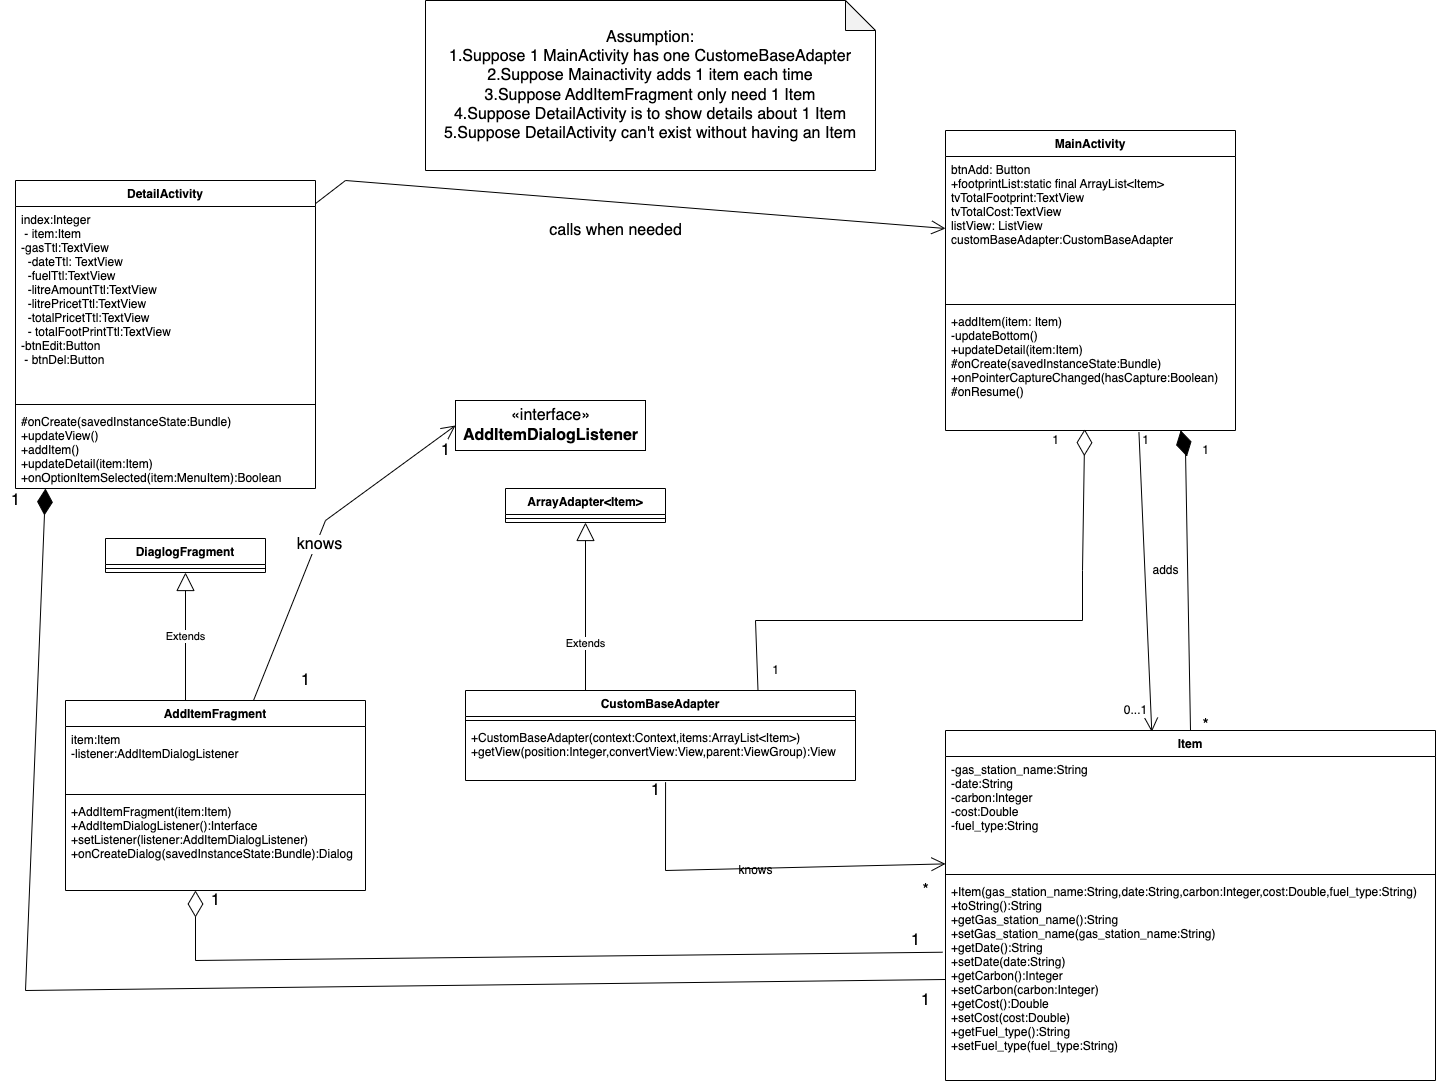

The diagram above was exported from draw.io. Its source (the exported page's mxGraphModel, read from the mxfile embedded in the PNG):
<mxGraphModel dx="2271" dy="835" grid="1" gridSize="10" guides="1" tooltips="1" connect="1" arrows="1" fold="1" page="1" pageScale="1" pageWidth="827" pageHeight="1169" math="0" shadow="0">
  <root>
    <mxCell id="WIyWlLk6GJQsqaUBKTNV-0" />
    <mxCell id="WIyWlLk6GJQsqaUBKTNV-1" parent="WIyWlLk6GJQsqaUBKTNV-0" />
    <mxCell id="A_5BNjY8sDNPzbhjWFeF-0" value="DetailActivity" style="swimlane;fontStyle=1;align=center;verticalAlign=top;childLayout=stackLayout;horizontal=1;startSize=26;horizontalStack=0;resizeParent=1;resizeParentMax=0;resizeLast=0;collapsible=1;marginBottom=0;" vertex="1" parent="WIyWlLk6GJQsqaUBKTNV-1">
      <mxGeometry x="-700" y="210" width="300" height="308" as="geometry" />
    </mxCell>
    <mxCell id="A_5BNjY8sDNPzbhjWFeF-1" value="index:Integer&#10; - item:Item&#10;-gasTtl:TextView &#10;  -dateTtl: TextView &#10;  -fuelTtl:TextView &#10;  -litreAmountTtl:TextView &#10;  -litrePricetTtl:TextView &#10;  -totalPricetTtl:TextView &#10;  - totalFootPrintTtl:TextView&#10;-btnEdit:Button &#10; - btnDel:Button " style="text;strokeColor=none;fillColor=none;align=left;verticalAlign=top;spacingLeft=4;spacingRight=4;overflow=hidden;rotatable=0;points=[[0,0.5],[1,0.5]];portConstraint=eastwest;" vertex="1" parent="A_5BNjY8sDNPzbhjWFeF-0">
      <mxGeometry y="26" width="300" height="194" as="geometry" />
    </mxCell>
    <mxCell id="A_5BNjY8sDNPzbhjWFeF-2" value="" style="line;strokeWidth=1;fillColor=none;align=left;verticalAlign=middle;spacingTop=-1;spacingLeft=3;spacingRight=3;rotatable=0;labelPosition=right;points=[];portConstraint=eastwest;strokeColor=inherit;" vertex="1" parent="A_5BNjY8sDNPzbhjWFeF-0">
      <mxGeometry y="220" width="300" height="8" as="geometry" />
    </mxCell>
    <mxCell id="A_5BNjY8sDNPzbhjWFeF-3" value="#onCreate(savedInstanceState:Bundle)&#10;+updateView()&#10;+addItem()&#10;+updateDetail(item:Item)&#10;+onOptionItemSelected(item:MenuItem):Boolean" style="text;strokeColor=none;fillColor=none;align=left;verticalAlign=top;spacingLeft=4;spacingRight=4;overflow=hidden;rotatable=0;points=[[0,0.5],[1,0.5]];portConstraint=eastwest;" vertex="1" parent="A_5BNjY8sDNPzbhjWFeF-0">
      <mxGeometry y="228" width="300" height="80" as="geometry" />
    </mxCell>
    <mxCell id="A_5BNjY8sDNPzbhjWFeF-4" value="CustomBaseAdapter" style="swimlane;fontStyle=1;align=center;verticalAlign=top;childLayout=stackLayout;horizontal=1;startSize=26;horizontalStack=0;resizeParent=1;resizeParentMax=0;resizeLast=0;collapsible=1;marginBottom=0;" vertex="1" parent="WIyWlLk6GJQsqaUBKTNV-1">
      <mxGeometry x="-250" y="720" width="390" height="90" as="geometry" />
    </mxCell>
    <mxCell id="A_5BNjY8sDNPzbhjWFeF-6" value="" style="line;strokeWidth=1;fillColor=none;align=left;verticalAlign=middle;spacingTop=-1;spacingLeft=3;spacingRight=3;rotatable=0;labelPosition=right;points=[];portConstraint=eastwest;strokeColor=inherit;" vertex="1" parent="A_5BNjY8sDNPzbhjWFeF-4">
      <mxGeometry y="26" width="390" height="8" as="geometry" />
    </mxCell>
    <mxCell id="A_5BNjY8sDNPzbhjWFeF-7" value="+CustomBaseAdapter(context:Context,items:ArrayList&lt;Item&gt;)&#10;+getView(position:Integer,convertView:View,parent:ViewGroup):View&#10;&#10;" style="text;strokeColor=none;fillColor=none;align=left;verticalAlign=top;spacingLeft=4;spacingRight=4;overflow=hidden;rotatable=0;points=[[0,0.5],[1,0.5]];portConstraint=eastwest;" vertex="1" parent="A_5BNjY8sDNPzbhjWFeF-4">
      <mxGeometry y="34" width="390" height="56" as="geometry" />
    </mxCell>
    <mxCell id="A_5BNjY8sDNPzbhjWFeF-8" value="AddItemFragment" style="swimlane;fontStyle=1;align=center;verticalAlign=top;childLayout=stackLayout;horizontal=1;startSize=26;horizontalStack=0;resizeParent=1;resizeParentMax=0;resizeLast=0;collapsible=1;marginBottom=0;" vertex="1" parent="WIyWlLk6GJQsqaUBKTNV-1">
      <mxGeometry x="-650" y="730" width="300" height="190" as="geometry" />
    </mxCell>
    <mxCell id="A_5BNjY8sDNPzbhjWFeF-9" value="item:Item&#10;-listener:AddItemDialogListener&#10;&#10;" style="text;strokeColor=none;fillColor=none;align=left;verticalAlign=top;spacingLeft=4;spacingRight=4;overflow=hidden;rotatable=0;points=[[0,0.5],[1,0.5]];portConstraint=eastwest;" vertex="1" parent="A_5BNjY8sDNPzbhjWFeF-8">
      <mxGeometry y="26" width="300" height="64" as="geometry" />
    </mxCell>
    <mxCell id="A_5BNjY8sDNPzbhjWFeF-10" value="" style="line;strokeWidth=1;fillColor=none;align=left;verticalAlign=middle;spacingTop=-1;spacingLeft=3;spacingRight=3;rotatable=0;labelPosition=right;points=[];portConstraint=eastwest;strokeColor=inherit;" vertex="1" parent="A_5BNjY8sDNPzbhjWFeF-8">
      <mxGeometry y="90" width="300" height="8" as="geometry" />
    </mxCell>
    <mxCell id="A_5BNjY8sDNPzbhjWFeF-11" value="+AddItemFragment(item:Item)&#10;+AddItemDialogListener():Interface&#10;+setListener(listener:AddItemDialogListener)&#10;+onCreateDialog(savedInstanceState:Bundle):Dialog&#10;" style="text;strokeColor=none;fillColor=none;align=left;verticalAlign=top;spacingLeft=4;spacingRight=4;overflow=hidden;rotatable=0;points=[[0,0.5],[1,0.5]];portConstraint=eastwest;" vertex="1" parent="A_5BNjY8sDNPzbhjWFeF-8">
      <mxGeometry y="98" width="300" height="92" as="geometry" />
    </mxCell>
    <mxCell id="A_5BNjY8sDNPzbhjWFeF-12" value="Item" style="swimlane;fontStyle=1;align=center;verticalAlign=top;childLayout=stackLayout;horizontal=1;startSize=26;horizontalStack=0;resizeParent=1;resizeParentMax=0;resizeLast=0;collapsible=1;marginBottom=0;" vertex="1" parent="WIyWlLk6GJQsqaUBKTNV-1">
      <mxGeometry x="230" y="760" width="490" height="350" as="geometry" />
    </mxCell>
    <mxCell id="A_5BNjY8sDNPzbhjWFeF-13" value="-gas_station_name:String&#10;-date:String&#10;-carbon:Integer&#10;-cost:Double&#10;-fuel_type:String" style="text;strokeColor=none;fillColor=none;align=left;verticalAlign=top;spacingLeft=4;spacingRight=4;overflow=hidden;rotatable=0;points=[[0,0.5],[1,0.5]];portConstraint=eastwest;" vertex="1" parent="A_5BNjY8sDNPzbhjWFeF-12">
      <mxGeometry y="26" width="490" height="114" as="geometry" />
    </mxCell>
    <mxCell id="A_5BNjY8sDNPzbhjWFeF-14" value="" style="line;strokeWidth=1;fillColor=none;align=left;verticalAlign=middle;spacingTop=-1;spacingLeft=3;spacingRight=3;rotatable=0;labelPosition=right;points=[];portConstraint=eastwest;strokeColor=inherit;" vertex="1" parent="A_5BNjY8sDNPzbhjWFeF-12">
      <mxGeometry y="140" width="490" height="8" as="geometry" />
    </mxCell>
    <mxCell id="A_5BNjY8sDNPzbhjWFeF-15" value="+Item(gas_station_name:String,date:String,carbon:Integer,cost:Double,fuel_type:String)&#10;+toString():String&#10;+getGas_station_name():String&#10;+setGas_station_name(gas_station_name:String)&#10;+getDate():String&#10;+setDate(date:String)&#10;+getCarbon():Integer&#10;+setCarbon(carbon:Integer)&#10;+getCost():Double&#10;+setCost(cost:Double)&#10;+getFuel_type():String&#10;+setFuel_type(fuel_type:String)&#10;&#10;&#10;" style="text;strokeColor=none;fillColor=none;align=left;verticalAlign=top;spacingLeft=4;spacingRight=4;overflow=hidden;rotatable=0;points=[[0,0.5],[1,0.5]];portConstraint=eastwest;" vertex="1" parent="A_5BNjY8sDNPzbhjWFeF-12">
      <mxGeometry y="148" width="490" height="202" as="geometry" />
    </mxCell>
    <mxCell id="A_5BNjY8sDNPzbhjWFeF-16" value="MainActivity" style="swimlane;fontStyle=1;align=center;verticalAlign=top;childLayout=stackLayout;horizontal=1;startSize=26;horizontalStack=0;resizeParent=1;resizeParentMax=0;resizeLast=0;collapsible=1;marginBottom=0;" vertex="1" parent="WIyWlLk6GJQsqaUBKTNV-1">
      <mxGeometry x="230" y="160" width="290" height="300" as="geometry" />
    </mxCell>
    <mxCell id="A_5BNjY8sDNPzbhjWFeF-17" value="btnAdd: Button&#10;+footprintList:static final ArrayList&lt;Item&gt;&#10;tvTotalFootprint:TextView &#10;tvTotalCost:TextView&#10;listView: ListView &#10;customBaseAdapter:CustomBaseAdapter " style="text;strokeColor=none;fillColor=none;align=left;verticalAlign=top;spacingLeft=4;spacingRight=4;overflow=hidden;rotatable=0;points=[[0,0.5],[1,0.5]];portConstraint=eastwest;labelBackgroundColor=none;fontColor=default;" vertex="1" parent="A_5BNjY8sDNPzbhjWFeF-16">
      <mxGeometry y="26" width="290" height="144" as="geometry" />
    </mxCell>
    <mxCell id="A_5BNjY8sDNPzbhjWFeF-18" value="" style="line;strokeWidth=1;fillColor=none;align=left;verticalAlign=middle;spacingTop=-1;spacingLeft=3;spacingRight=3;rotatable=0;labelPosition=right;points=[];portConstraint=eastwest;strokeColor=inherit;" vertex="1" parent="A_5BNjY8sDNPzbhjWFeF-16">
      <mxGeometry y="170" width="290" height="8" as="geometry" />
    </mxCell>
    <mxCell id="A_5BNjY8sDNPzbhjWFeF-19" value="+addItem(item: Item)&#10;-updateBottom()&#10;+updateDetail(item:Item)&#10;#onCreate(savedInstanceState:Bundle)&#10;+onPointerCaptureChanged(hasCapture:Boolean)&#10;#onResume()&#10;" style="text;strokeColor=none;fillColor=none;align=left;verticalAlign=top;spacingLeft=4;spacingRight=4;overflow=hidden;rotatable=0;points=[[0,0.5],[1,0.5]];portConstraint=eastwest;" vertex="1" parent="A_5BNjY8sDNPzbhjWFeF-16">
      <mxGeometry y="178" width="290" height="122" as="geometry" />
    </mxCell>
    <mxCell id="A_5BNjY8sDNPzbhjWFeF-25" value="DiaglogFragment" style="swimlane;fontStyle=1;align=center;verticalAlign=top;childLayout=stackLayout;horizontal=1;startSize=26;horizontalStack=0;resizeParent=1;resizeParentMax=0;resizeLast=0;collapsible=1;marginBottom=0;labelBackgroundColor=none;fontColor=default;" vertex="1" parent="WIyWlLk6GJQsqaUBKTNV-1">
      <mxGeometry x="-610" y="568" width="160" height="34" as="geometry" />
    </mxCell>
    <mxCell id="A_5BNjY8sDNPzbhjWFeF-27" value="" style="line;strokeWidth=1;fillColor=none;align=left;verticalAlign=middle;spacingTop=-1;spacingLeft=3;spacingRight=3;rotatable=0;labelPosition=right;points=[];portConstraint=eastwest;strokeColor=inherit;labelBackgroundColor=none;fontColor=default;" vertex="1" parent="A_5BNjY8sDNPzbhjWFeF-25">
      <mxGeometry y="26" width="160" height="8" as="geometry" />
    </mxCell>
    <mxCell id="A_5BNjY8sDNPzbhjWFeF-32" value="Extends" style="endArrow=block;endSize=16;endFill=0;html=1;rounded=0;fontColor=default;entryX=0.5;entryY=1;entryDx=0;entryDy=0;" edge="1" parent="WIyWlLk6GJQsqaUBKTNV-1" target="A_5BNjY8sDNPzbhjWFeF-25">
      <mxGeometry width="160" relative="1" as="geometry">
        <mxPoint x="-530" y="730" as="sourcePoint" />
        <mxPoint x="-360" y="740" as="targetPoint" />
      </mxGeometry>
    </mxCell>
    <mxCell id="A_5BNjY8sDNPzbhjWFeF-33" value="ArrayAdapter&lt;Item&gt;" style="swimlane;fontStyle=1;align=center;verticalAlign=top;childLayout=stackLayout;horizontal=1;startSize=26;horizontalStack=0;resizeParent=1;resizeParentMax=0;resizeLast=0;collapsible=1;marginBottom=0;labelBackgroundColor=none;fontColor=default;" vertex="1" parent="WIyWlLk6GJQsqaUBKTNV-1">
      <mxGeometry x="-210" y="518" width="160" height="34" as="geometry" />
    </mxCell>
    <mxCell id="A_5BNjY8sDNPzbhjWFeF-35" value="" style="line;strokeWidth=1;fillColor=none;align=left;verticalAlign=middle;spacingTop=-1;spacingLeft=3;spacingRight=3;rotatable=0;labelPosition=right;points=[];portConstraint=eastwest;strokeColor=inherit;labelBackgroundColor=none;fontColor=default;" vertex="1" parent="A_5BNjY8sDNPzbhjWFeF-33">
      <mxGeometry y="26" width="160" height="8" as="geometry" />
    </mxCell>
    <mxCell id="A_5BNjY8sDNPzbhjWFeF-37" value="Extends" style="endArrow=block;endSize=16;endFill=0;html=1;rounded=0;fontColor=default;entryX=0.5;entryY=1;entryDx=0;entryDy=0;exitX=0.5;exitY=0;exitDx=0;exitDy=0;" edge="1" parent="WIyWlLk6GJQsqaUBKTNV-1" source="A_5BNjY8sDNPzbhjWFeF-4" target="A_5BNjY8sDNPzbhjWFeF-33">
      <mxGeometry width="160" relative="1" as="geometry">
        <mxPoint x="-80" y="820" as="sourcePoint" />
        <mxPoint x="-530.0000000000002" y="612" as="targetPoint" />
        <Array as="points">
          <mxPoint x="-130" y="720" />
        </Array>
      </mxGeometry>
    </mxCell>
    <mxCell id="A_5BNjY8sDNPzbhjWFeF-38" value="" style="endArrow=diamondThin;endFill=0;endSize=24;html=1;rounded=0;fontColor=default;exitX=0.75;exitY=0;exitDx=0;exitDy=0;entryX=0.48;entryY=0.989;entryDx=0;entryDy=0;entryPerimeter=0;" edge="1" parent="WIyWlLk6GJQsqaUBKTNV-1" source="A_5BNjY8sDNPzbhjWFeF-4" target="A_5BNjY8sDNPzbhjWFeF-19">
      <mxGeometry width="160" relative="1" as="geometry">
        <mxPoint x="70" y="600" as="sourcePoint" />
        <mxPoint x="367" y="560" as="targetPoint" />
        <Array as="points">
          <mxPoint x="40" y="650" />
          <mxPoint x="367" y="650" />
          <mxPoint x="367" y="600" />
        </Array>
      </mxGeometry>
    </mxCell>
    <mxCell id="A_5BNjY8sDNPzbhjWFeF-39" value="" style="endArrow=diamondThin;endFill=0;endSize=24;html=1;rounded=0;fontColor=default;exitX=-0.006;exitY=0.365;exitDx=0;exitDy=0;exitPerimeter=0;" edge="1" parent="WIyWlLk6GJQsqaUBKTNV-1" source="A_5BNjY8sDNPzbhjWFeF-15">
      <mxGeometry width="160" relative="1" as="geometry">
        <mxPoint x="-300" y="780" as="sourcePoint" />
        <mxPoint x="-520" y="920" as="targetPoint" />
        <Array as="points">
          <mxPoint x="-520" y="990" />
        </Array>
      </mxGeometry>
    </mxCell>
    <mxCell id="A_5BNjY8sDNPzbhjWFeF-41" value="" style="endArrow=open;endFill=1;endSize=12;html=1;rounded=0;fontColor=default;exitX=0.667;exitY=1.013;exitDx=0;exitDy=0;exitPerimeter=0;entryX=0.421;entryY=0.004;entryDx=0;entryDy=0;entryPerimeter=0;" edge="1" parent="WIyWlLk6GJQsqaUBKTNV-1" source="A_5BNjY8sDNPzbhjWFeF-19" target="A_5BNjY8sDNPzbhjWFeF-12">
      <mxGeometry width="160" relative="1" as="geometry">
        <mxPoint x="420" y="540" as="sourcePoint" />
        <mxPoint x="580" y="540" as="targetPoint" />
      </mxGeometry>
    </mxCell>
    <mxCell id="A_5BNjY8sDNPzbhjWFeF-42" value="adds" style="text;html=1;align=center;verticalAlign=middle;resizable=0;points=[];autosize=1;strokeColor=none;fillColor=none;fontColor=default;" vertex="1" parent="WIyWlLk6GJQsqaUBKTNV-1">
      <mxGeometry x="425" y="585" width="50" height="30" as="geometry" />
    </mxCell>
    <mxCell id="A_5BNjY8sDNPzbhjWFeF-44" value="" style="endArrow=diamondThin;endFill=1;endSize=24;html=1;rounded=0;fontColor=default;entryX=0.811;entryY=0.998;entryDx=0;entryDy=0;entryPerimeter=0;exitX=0.5;exitY=0;exitDx=0;exitDy=0;" edge="1" parent="WIyWlLk6GJQsqaUBKTNV-1" source="A_5BNjY8sDNPzbhjWFeF-12" target="A_5BNjY8sDNPzbhjWFeF-19">
      <mxGeometry width="160" relative="1" as="geometry">
        <mxPoint x="270" y="480" as="sourcePoint" />
        <mxPoint x="430" y="480" as="targetPoint" />
        <Array as="points">
          <mxPoint x="470" y="480" />
        </Array>
      </mxGeometry>
    </mxCell>
    <mxCell id="A_5BNjY8sDNPzbhjWFeF-46" value="" style="endArrow=diamondThin;endFill=1;endSize=24;html=1;rounded=0;fontColor=default;exitX=0;exitY=0.5;exitDx=0;exitDy=0;" edge="1" parent="WIyWlLk6GJQsqaUBKTNV-1" source="A_5BNjY8sDNPzbhjWFeF-15">
      <mxGeometry width="160" relative="1" as="geometry">
        <mxPoint x="-690" y="978" as="sourcePoint" />
        <mxPoint x="-670" y="518" as="targetPoint" />
        <Array as="points">
          <mxPoint x="-690" y="1020" />
        </Array>
      </mxGeometry>
    </mxCell>
    <mxCell id="A_5BNjY8sDNPzbhjWFeF-47" value="" style="endArrow=open;endFill=1;endSize=12;html=1;rounded=0;fontColor=default;entryX=0;entryY=0.942;entryDx=0;entryDy=0;entryPerimeter=0;exitX=0.513;exitY=1.03;exitDx=0;exitDy=0;exitPerimeter=0;" edge="1" parent="WIyWlLk6GJQsqaUBKTNV-1" source="A_5BNjY8sDNPzbhjWFeF-7" target="A_5BNjY8sDNPzbhjWFeF-13">
      <mxGeometry width="160" relative="1" as="geometry">
        <mxPoint x="-30" y="710" as="sourcePoint" />
        <mxPoint x="100" y="940" as="targetPoint" />
        <Array as="points">
          <mxPoint x="-50" y="900" />
        </Array>
      </mxGeometry>
    </mxCell>
    <mxCell id="A_5BNjY8sDNPzbhjWFeF-48" value="knows" style="text;html=1;align=center;verticalAlign=middle;resizable=0;points=[];autosize=1;strokeColor=none;fillColor=none;fontColor=default;" vertex="1" parent="WIyWlLk6GJQsqaUBKTNV-1">
      <mxGeometry x="10" y="885" width="60" height="30" as="geometry" />
    </mxCell>
    <mxCell id="A_5BNjY8sDNPzbhjWFeF-49" value="1" style="text;html=1;align=center;verticalAlign=middle;resizable=0;points=[];autosize=1;strokeColor=none;fillColor=none;fontColor=default;" vertex="1" parent="WIyWlLk6GJQsqaUBKTNV-1">
      <mxGeometry x="325" y="455" width="30" height="30" as="geometry" />
    </mxCell>
    <mxCell id="A_5BNjY8sDNPzbhjWFeF-50" value="1" style="text;html=1;align=center;verticalAlign=middle;resizable=0;points=[];autosize=1;strokeColor=none;fillColor=none;fontColor=default;" vertex="1" parent="WIyWlLk6GJQsqaUBKTNV-1">
      <mxGeometry x="45" y="685" width="30" height="30" as="geometry" />
    </mxCell>
    <mxCell id="A_5BNjY8sDNPzbhjWFeF-51" value="1" style="text;html=1;align=center;verticalAlign=middle;resizable=0;points=[];autosize=1;strokeColor=none;fillColor=none;fontColor=default;" vertex="1" parent="WIyWlLk6GJQsqaUBKTNV-1">
      <mxGeometry x="415" y="455" width="30" height="30" as="geometry" />
    </mxCell>
    <mxCell id="A_5BNjY8sDNPzbhjWFeF-52" value="0...1" style="text;html=1;align=center;verticalAlign=middle;resizable=0;points=[];autosize=1;strokeColor=none;fillColor=none;fontColor=default;" vertex="1" parent="WIyWlLk6GJQsqaUBKTNV-1">
      <mxGeometry x="395" y="725" width="50" height="30" as="geometry" />
    </mxCell>
    <mxCell id="A_5BNjY8sDNPzbhjWFeF-53" value="1" style="text;html=1;align=center;verticalAlign=middle;resizable=0;points=[];autosize=1;strokeColor=none;fillColor=none;fontColor=default;" vertex="1" parent="WIyWlLk6GJQsqaUBKTNV-1">
      <mxGeometry x="475" y="465" width="30" height="30" as="geometry" />
    </mxCell>
    <mxCell id="A_5BNjY8sDNPzbhjWFeF-54" value="*" style="text;html=1;align=center;verticalAlign=middle;resizable=0;points=[];autosize=1;strokeColor=none;fillColor=none;fontColor=default;fontSize=16;" vertex="1" parent="WIyWlLk6GJQsqaUBKTNV-1">
      <mxGeometry x="475" y="740" width="30" height="30" as="geometry" />
    </mxCell>
    <mxCell id="A_5BNjY8sDNPzbhjWFeF-55" value="1" style="text;html=1;align=center;verticalAlign=middle;resizable=0;points=[];autosize=1;strokeColor=none;fillColor=none;fontSize=16;fontColor=default;" vertex="1" parent="WIyWlLk6GJQsqaUBKTNV-1">
      <mxGeometry x="-75" y="805" width="30" height="30" as="geometry" />
    </mxCell>
    <mxCell id="A_5BNjY8sDNPzbhjWFeF-56" value="*" style="text;html=1;align=center;verticalAlign=middle;resizable=0;points=[];autosize=1;strokeColor=none;fillColor=none;fontSize=16;fontColor=default;" vertex="1" parent="WIyWlLk6GJQsqaUBKTNV-1">
      <mxGeometry x="195" y="905" width="30" height="30" as="geometry" />
    </mxCell>
    <mxCell id="A_5BNjY8sDNPzbhjWFeF-58" value="1" style="text;html=1;align=center;verticalAlign=middle;resizable=0;points=[];autosize=1;strokeColor=none;fillColor=none;fontSize=16;fontColor=default;" vertex="1" parent="WIyWlLk6GJQsqaUBKTNV-1">
      <mxGeometry x="-515" y="915" width="30" height="30" as="geometry" />
    </mxCell>
    <mxCell id="A_5BNjY8sDNPzbhjWFeF-59" value="1" style="text;html=1;align=center;verticalAlign=middle;resizable=0;points=[];autosize=1;strokeColor=none;fillColor=none;fontSize=16;fontColor=default;" vertex="1" parent="WIyWlLk6GJQsqaUBKTNV-1">
      <mxGeometry x="185" y="955" width="30" height="30" as="geometry" />
    </mxCell>
    <mxCell id="A_5BNjY8sDNPzbhjWFeF-60" value="1" style="text;html=1;align=center;verticalAlign=middle;resizable=0;points=[];autosize=1;strokeColor=none;fillColor=none;fontSize=16;fontColor=default;" vertex="1" parent="WIyWlLk6GJQsqaUBKTNV-1">
      <mxGeometry x="-715" y="515" width="30" height="30" as="geometry" />
    </mxCell>
    <mxCell id="A_5BNjY8sDNPzbhjWFeF-61" value="1" style="text;html=1;align=center;verticalAlign=middle;resizable=0;points=[];autosize=1;strokeColor=none;fillColor=none;fontSize=16;fontColor=default;" vertex="1" parent="WIyWlLk6GJQsqaUBKTNV-1">
      <mxGeometry x="195" y="1015" width="30" height="30" as="geometry" />
    </mxCell>
    <mxCell id="A_5BNjY8sDNPzbhjWFeF-62" value="Assumption:&lt;br&gt;1.Suppose 1 MainActivity has one CustomeBaseAdapter&lt;br&gt;2.Suppose Mainactivity adds 1 item each time&lt;br&gt;3.Suppose AddItemFragment only need 1 Item&lt;br&gt;4.Suppose DetailActivity is to show details about 1 Item&lt;br&gt;5.Suppose DetailActivity can't exist without having an Item" style="shape=note;whiteSpace=wrap;html=1;backgroundOutline=1;darkOpacity=0.05;labelBackgroundColor=none;fontSize=16;fontColor=default;" vertex="1" parent="WIyWlLk6GJQsqaUBKTNV-1">
      <mxGeometry x="-290" y="30" width="450" height="170" as="geometry" />
    </mxCell>
    <mxCell id="A_5BNjY8sDNPzbhjWFeF-85" value="«interface»&lt;br&gt;&lt;b&gt;AddItemDialogListener&lt;/b&gt;" style="html=1;labelBackgroundColor=none;fontSize=16;fontColor=default;" vertex="1" parent="WIyWlLk6GJQsqaUBKTNV-1">
      <mxGeometry x="-260" y="430" width="190" height="50" as="geometry" />
    </mxCell>
    <mxCell id="A_5BNjY8sDNPzbhjWFeF-87" value="1" style="text;html=1;align=center;verticalAlign=middle;resizable=0;points=[];autosize=1;strokeColor=none;fillColor=none;fontSize=16;fontColor=default;" vertex="1" parent="WIyWlLk6GJQsqaUBKTNV-1">
      <mxGeometry x="-425" y="695" width="30" height="30" as="geometry" />
    </mxCell>
    <mxCell id="A_5BNjY8sDNPzbhjWFeF-88" value="1" style="text;html=1;align=center;verticalAlign=middle;resizable=0;points=[];autosize=1;strokeColor=none;fillColor=none;fontSize=16;fontColor=default;" vertex="1" parent="WIyWlLk6GJQsqaUBKTNV-1">
      <mxGeometry x="-285" y="465" width="30" height="30" as="geometry" />
    </mxCell>
    <mxCell id="A_5BNjY8sDNPzbhjWFeF-89" value="" style="endArrow=open;endFill=1;endSize=12;html=1;rounded=0;fontSize=16;fontColor=default;entryX=0;entryY=0.5;entryDx=0;entryDy=0;" edge="1" parent="WIyWlLk6GJQsqaUBKTNV-1" source="A_5BNjY8sDNPzbhjWFeF-8" target="A_5BNjY8sDNPzbhjWFeF-85">
      <mxGeometry width="160" relative="1" as="geometry">
        <mxPoint x="-280" y="650" as="sourcePoint" />
        <mxPoint x="-120" y="650" as="targetPoint" />
        <Array as="points">
          <mxPoint x="-390" y="550" />
        </Array>
      </mxGeometry>
    </mxCell>
    <mxCell id="A_5BNjY8sDNPzbhjWFeF-93" value="knows" style="edgeLabel;html=1;align=center;verticalAlign=middle;resizable=0;points=[];fontSize=16;fontColor=default;" vertex="1" connectable="0" parent="A_5BNjY8sDNPzbhjWFeF-89">
      <mxGeometry x="-0.0422" y="-3" relative="1" as="geometry">
        <mxPoint y="-1" as="offset" />
      </mxGeometry>
    </mxCell>
    <mxCell id="A_5BNjY8sDNPzbhjWFeF-91" value="" style="endArrow=open;endFill=1;endSize=12;html=1;rounded=0;fontSize=16;fontColor=default;entryX=0;entryY=0.5;entryDx=0;entryDy=0;exitX=1;exitY=-0.015;exitDx=0;exitDy=0;exitPerimeter=0;" edge="1" parent="WIyWlLk6GJQsqaUBKTNV-1" source="A_5BNjY8sDNPzbhjWFeF-1" target="A_5BNjY8sDNPzbhjWFeF-17">
      <mxGeometry width="160" relative="1" as="geometry">
        <mxPoint x="-390" y="220" as="sourcePoint" />
        <mxPoint x="90" y="480" as="targetPoint" />
        <Array as="points">
          <mxPoint x="-370" y="210" />
        </Array>
      </mxGeometry>
    </mxCell>
    <mxCell id="A_5BNjY8sDNPzbhjWFeF-92" value="calls when needed" style="text;html=1;align=center;verticalAlign=middle;resizable=0;points=[];autosize=1;strokeColor=none;fillColor=none;fontSize=16;fontColor=default;" vertex="1" parent="WIyWlLk6GJQsqaUBKTNV-1">
      <mxGeometry x="-180" y="245" width="160" height="30" as="geometry" />
    </mxCell>
  </root>
</mxGraphModel>